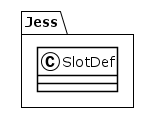

The diagram above was rendered by PlantUML. Its source (embedded in the PNG):
@startuml
!theme plain
package Jess {
class SlotDef {
}
}
@enduml